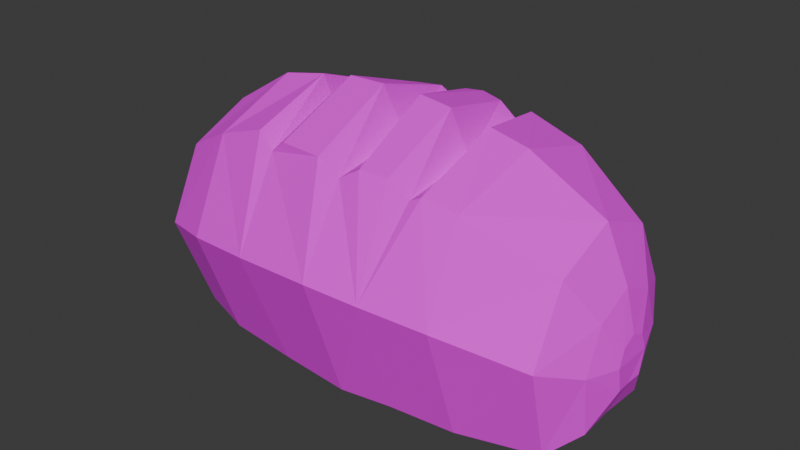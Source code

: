 # Source: bread.blend  (saved by Blender 4.2.66; exported with 4.5.12 LTS)
import bpy
from mathutils import Matrix  # noqa: F401  (used for matrix-valued properties, if any)

bpy.ops.wm.read_factory_settings(use_empty=True)
scene = bpy.context.scene
scene.name = 'Scene'

# ---- collections
col_bread = bpy.data.collections.new('Bread'); scene.collection.children.link(col_bread)

# ---- images (referenced by path relative to the original .blend; pixels are not part of the script)
import os
ASSET_DIR = os.environ.get("B2B_ASSET_DIR", "")  # directory of the original .blend (textures are referenced by path, not embedded)
HERE = os.path.dirname(os.path.abspath(__file__))  # packed textures are extracted next to this script under _unpacked/

def load_image(name, relpath, width, height, colorspace="sRGB"):
    """Load a texture the original file referenced (path relative to the .blend, or extracted next to this script)."""
    p = next((c for c in (os.path.join(HERE, relpath), os.path.join(ASSET_DIR, relpath)) if relpath and os.path.exists(c)), "")
    if p:
        img = bpy.data.images.load(p, check_existing=True)
        img.name = name
    else:  # same state as the original file: an image datablock whose file is absent (Cycles renders it pink)
        img = bpy.data.images.new(name, width, height)
        img.source = "FILE"
        img.filepath = "//" + (relpath or name)
    img.colorspace_settings.name = colorspace
    return img
img_palette_png = load_image('palette.png', 'palette.png', 1024, 1024, 'sRGB')

# ---- materials (node trees are filled in below, after node groups)
mat_palette = bpy.data.materials.new('Palette')

# ---- material node trees
mat_palette.use_nodes = True; mat_palette.node_tree.nodes.clear()
_N = mat_palette.node_tree.nodes; _L = mat_palette.node_tree.links
n0 = _N.new('ShaderNodeBsdfPrincipled'); n0.name = 'Principled BSDF'; n0.location = (10, 300)
n0.inputs[2].default_value = 1.0
n1 = _N.new('ShaderNodeOutputMaterial'); n1.name = 'Material Output'; n1.location = (300, 300)
n2 = _N.new('ShaderNodeTexImage'); n2.name = 'Image Texture'; n2.location = (-280, 280)
n2.image = img_palette_png
_L.new(n0.outputs[0], n1.inputs[0])
_L.new(n2.outputs[0], n0.inputs[0])
n1.is_active_output = True

# ---- world
world_world = bpy.data.worlds.new('World'); scene.world = world_world
world_world.use_nodes = True; world_world.node_tree.nodes.clear()
_N = world_world.node_tree.nodes; _L = world_world.node_tree.links
n0 = _N.new('ShaderNodeOutputWorld'); n0.name = 'World Output'; n0.location = (300, 300)
n1 = _N.new('ShaderNodeBackground'); n1.name = 'Background'; n1.location = (10, 300)
n1.inputs[0].default_value = (0.05088, 0.05088, 0.05088, 1.0)
_L.new(n1.outputs[0], n0.inputs[0])
n0.is_active_output = True
world_world.color = (0.05088, 0.05088, 0.05088)
world_world.sun_shadow_jitter_overblur = 0.0

# ---- meshes
me_sphere = bpy.data.meshes.new('Sphere')
me_sphere.from_pydata([(0.131, 2.787e-09, 0.01792), (0.07187, 0.0, 0.00115), (6.866e-09, 0.0, -0.0002275), (-0.093, 0.0, 0.001069), (-0.1468, 1.867e-09, 0.008692), (0.1333, -0.02538, 0.01967), (0.07187, -0.05488, 0.008198), (4.855e-09, -0.06349, 0.007797), (-0.093, -0.05488, 0.008499), (-0.1473, -0.03356, 0.0124), (0.1357, -0.03397, 0.059), (0.07187, -0.07876, 0.081), (0.0001558, -0.0904, 0.08752), (-0.093, -0.08121, 0.07983), (-0.1521, -0.04491, 0.06057), (0.1423, -0.009689, 0.04216), (0.1357, -0.02304, 0.08539), (0.07187, -0.05569, 0.1367), (0.0033, -0.06444, 0.1392), (-0.093, -0.05569, 0.1355), (-0.1521, -0.03046, 0.09546), (-0.161, 1.257e-09, 0.03277), (0.1357, 2.787e-09, 0.09632), (0.07371, 0.0, 0.1535), (0.003909, -0.0001914, 0.1659), (-0.09631, 0.0, 0.1554), (-0.1521, 1.867e-09, 0.1099), (0.03154, 0.0, -0.0002481), (0.03154, -0.05919, 0.008584), (0.03324, -0.08665, 0.08542), (0.03154, -0.06, 0.1457), (0.02513, -0.001046, 0.1637), (-0.0462, 0.0, -0.0003299), (-0.0462, -0.05919, 0.007411), (-0.05046, -0.08733, 0.08424), (-0.04744, -0.06165, 0.1391), (-0.04623, 0.0, 0.1651), (0.1333, 0.02538, 0.01967), (0.07187, 0.05488, 0.008198), (4.855e-09, 0.06349, 0.007797), (-0.093, 0.05488, 0.008499), (-0.1473, 0.03356, 0.0124), (0.1357, 0.03397, 0.059), (0.07187, 0.07876, 0.081), (0.0001558, 0.0904, 0.08752), (-0.093, 0.07876, 0.07983), (-0.1521, 0.04491, 0.06057), (0.1357, 0.02304, 0.08539), (0.07187, 0.05569, 0.1367), (-0.002013, 0.06574, 0.1478), (-0.093, 0.05569, 0.1355), (-0.1521, 0.03046, 0.09546), (0.03154, 0.05919, 0.008584), (0.03324, 0.08665, 0.08542), (0.03616, 0.05895, 0.1463), (-0.0462, 0.05919, 0.007411), (-0.05046, 0.08733, 0.08424), (-0.0462, 0.06, 0.1445), (0.01468, 0.05967, 0.1476), (0.05279, -0.06008, 0.142), (0.04994, 2.737e-10, 0.1588), (0.03714, -0.0004847, 0.1386), (0.02592, 0.06038, 0.1381), (0.04526, -0.06021, 0.1377), (-0.007027, -2.894e-10, 0.1404), (-0.01993, 0.06342, 0.139), (-0.01074, -0.06461, 0.1471), (-0.01367, 0.06423, 0.1469), (0.01532, -0.06278, 0.1467), (-0.02995, 0.06211, 0.1457), (-0.02204, 0.0, 0.1658), (-0.03759, -0.0627, 0.1471), (-0.0581, -0.05955, 0.1479), (-0.05784, -3.858e-10, 0.1413), (-0.06717, 0.0003906, 0.1613), (-0.0596, 0.05838, 0.1427), (-0.06808, 0.05799, 0.1361), (-0.07624, 0.05733, 0.1394), (0.1156, 1.47e-09, 0.004675), (0.1184, -0.04106, 0.008134), (0.1218, -0.06038, 0.06941), (0.1213, -0.0384, 0.1118), (0.1216, 1.47e-09, 0.1282), (0.1184, 0.04106, 0.008134), (0.1213, 0.06087, 0.06941), (0.1213, 0.0384, 0.1118), (0.1415, 3.042e-09, 0.04145), (0.1425, -0.01297, 0.0572), (0.1421, -0.008795, 0.06727), (0.1419, 3.036e-09, 0.07144), (0.1423, 0.009689, 0.04216), (0.1425, 0.01297, 0.0572), (0.1421, 0.008795, 0.06727), (-0.1276, 1.056e-09, 0.003709), (-0.1284, -0.0429, 0.008857), (-0.1358, -0.06244, 0.06821), (-0.1358, -0.04071, 0.1124), (-0.1368, 1.056e-09, 0.1298), (-0.1284, 0.0429, 0.008857), (-0.1358, 0.06244, 0.06821), (-0.1358, 0.04071, 0.1124), (-0.1613, -0.01498, 0.03442), (-0.1634, -0.02005, 0.05592), (-0.1634, -0.0136, 0.0715), (-0.1634, 1.257e-09, 0.07795), (-0.1613, 0.01498, 0.03442), (-0.1634, 0.02005, 0.05592), (-0.1634, 0.0136, 0.0715)], [], [(93, 3, 8, 94), (27, 1, 6, 28), (37, 42, 91, 90), (14, 20, 103, 102), (32, 2, 7, 33), (78, 0, 5, 79), (28, 6, 11, 29), (0, 37, 90, 86), (4, 9, 101, 21), (33, 7, 12, 34), (79, 5, 10, 80), (94, 8, 13, 95), (47, 22, 89, 92), (9, 14, 102, 101), (34, 12, 18, 66, 71, 35), (80, 10, 16, 81), (95, 13, 19, 96), (30, 29, 63), (26, 51, 107, 104), (35, 71, 36), (81, 16, 22, 82), (96, 19, 25, 97), (22, 16, 88, 89), (12, 29, 30, 68, 18), (7, 28, 29, 12), (2, 27, 28, 7), (19, 72, 74, 25), (13, 34, 35, 72, 19), (8, 33, 34, 13), (3, 32, 33, 8), (93, 98, 40, 3), (27, 52, 38, 1), (42, 47, 92, 91), (41, 4, 21, 105), (32, 55, 39, 2), (78, 83, 37, 0), (52, 53, 43, 38), (5, 0, 86, 15), (46, 41, 105, 106), (55, 56, 44, 39), (83, 84, 42, 37), (98, 99, 45, 40), (15, 86, 90, 91, 92, 89, 88, 87), (20, 26, 104, 103), (56, 57, 69, 65, 67, 49, 44), (84, 85, 47, 42), (99, 100, 50, 45), (53, 54, 48, 43), (51, 46, 106, 107), (57, 36, 70, 69), (85, 82, 22, 47), (100, 97, 25, 50), (54, 60, 23, 48), (10, 5, 15, 87), (49, 24, 31, 58), (49, 58, 44), (39, 44, 53, 52), (2, 39, 52, 27), (50, 25, 74, 77), (45, 50, 77, 76, 75, 57, 56), (40, 45, 56, 55), (3, 40, 55, 32), (58, 31, 61, 62), (31, 30, 63, 61), (60, 59, 17, 23), (65, 64, 24, 67), (44, 58, 62, 53), (59, 60, 61, 63), (29, 11, 59, 63), (11, 17, 59), (62, 54, 53), (60, 54, 62, 61), (64, 18, 68, 24), (69, 70, 64, 65), (67, 24, 49), (70, 66, 18, 64), (24, 68, 30, 31), (36, 71, 66, 70), (74, 35, 73), (73, 35, 36), (77, 74, 73, 76), (76, 73, 36, 75), (75, 36, 57), (35, 74, 72), (48, 23, 82, 85), (43, 48, 85, 84), (38, 43, 84, 83), (1, 38, 83, 78), (17, 81, 82, 23), (11, 80, 81, 17), (6, 79, 80, 11), (1, 78, 79, 6), (16, 10, 87, 88), (51, 26, 97, 100), (46, 51, 100, 99), (41, 46, 99, 98), (4, 41, 98, 93), (20, 96, 97, 26), (14, 95, 96, 20), (9, 94, 95, 14), (4, 93, 94, 9), (107, 106, 105, 21, 101, 102, 103, 104)])
_uv = me_sphere.uv_layers.new(name='UVMap')
_uv.uv.foreach_set('vector', [0.2109, 0.5807, 0.2109, 0.599, 0.1914, 0.599, 0.1914, 0.5807, 0.2109, 0.638, 0.2109, 0.651, 0.1914, 0.651, 0.1914, 0.638, 0.1914, 0.6771, 0.1719, 0.6771, 0.1719, 0.6771, 0.1914, 0.6771, 0.1719, 0.5729, 0.1523, 0.5729, 0.1523, 0.5729, 0.1719, 0.5729, 0.2109, 0.612, 0.2109, 0.625, 0.1914, 0.625, 0.1914, 0.612, 0.2109, 0.6721, 0.2109, 0.6771, 0.1914, 0.6771, 0.1914, 0.6721, 0.1914, 0.638, 0.1914, 0.651, 0.1719, 0.651, 0.1719, 0.638, 0.2109, 0.6771, 0.1914, 0.6771, 0.1914, 0.6771, 0.2109, 0.6771, 0.2109, 0.5729, 0.1914, 0.5729, 0.1914, 0.5729, 0.2109, 0.5729, 0.1914, 0.612, 0.1914, 0.625, 0.1719, 0.625, 0.1719, 0.612, 0.1914, 0.6721, 0.1914, 0.6771, 0.1719, 0.6771, 0.1719, 0.6721, 0.1914, 0.5807, 0.1914, 0.599, 0.1719, 0.599, 0.1719, 0.5807, 0.1523, 0.6771, 0.1328, 0.6771, 0.1328, 0.6771, 0.1523, 0.6771, 0.1914, 0.5729, 0.1719, 0.5729, 0.1719, 0.5729, 0.1914, 0.5729, 0.1719, 0.612, 0.1719, 0.625, 0.1523, 0.625, 0.1523, 0.6224, 0.1523, 0.6153, 0.1523, 0.612, 0.1719, 0.6721, 0.1719, 0.6771, 0.1523, 0.6771, 0.1523, 0.6721, 0.1719, 0.5807, 0.1719, 0.599, 0.1523, 0.599, 0.1523, 0.5807, 0.1523, 0.6406, 0.1719, 0.638, 0.1523, 0.6406, 0.1328, 0.5729, 0.1523, 0.5729, 0.1523, 0.5729, 0.1328, 0.5729, 0.08984, 0.6042, 0.08984, 0.6075, 0.07168, 0.6042, 0.1523, 0.6721, 0.1523, 0.6771, 0.1328, 0.6771, 0.1328, 0.6721, 0.1523, 0.5807, 0.1523, 0.599, 0.1328, 0.599, 0.1328, 0.5807, 0.1328, 0.6771, 0.1523, 0.6771, 0.1523, 0.6771, 0.1328, 0.6771, 0.1719, 0.625, 0.1719, 0.638, 0.1523, 0.638, 0.1523, 0.6317, 0.1523, 0.625, 0.1914, 0.625, 0.1914, 0.638, 0.1719, 0.638, 0.1719, 0.625, 0.2109, 0.625, 0.2109, 0.638, 0.1914, 0.638, 0.1914, 0.625, 0.1523, 0.599, 0.1523, 0.6083, 0.1328, 0.6062, 0.1328, 0.599, 0.1719, 0.599, 0.1719, 0.612, 0.1523, 0.612, 0.1523, 0.6083, 0.1523, 0.599, 0.1914, 0.599, 0.1914, 0.612, 0.1719, 0.612, 0.1719, 0.599, 0.2109, 0.599, 0.2109, 0.612, 0.1914, 0.612, 0.1914, 0.599, 0.2109, 0.5807, 0.1914, 0.5807, 0.1914, 0.599, 0.2109, 0.599, 0.2109, 0.638, 0.1914, 0.638, 0.1914, 0.651, 0.2109, 0.651, 0.1719, 0.6771, 0.1523, 0.6771, 0.1523, 0.6771, 0.1719, 0.6771, 0.1914, 0.5729, 0.2109, 0.5729, 0.2109, 0.5729, 0.1914, 0.5729, 0.2109, 0.612, 0.1914, 0.612, 0.1914, 0.625, 0.2109, 0.625, 0.2109, 0.6721, 0.1914, 0.6721, 0.1914, 0.6771, 0.2109, 0.6771, 0.1914, 0.638, 0.1719, 0.638, 0.1719, 0.651, 0.1914, 0.651, 0.1914, 0.6771, 0.2109, 0.6771, 0.2109, 0.6771, 0.1914, 0.6771, 0.1719, 0.5729, 0.1914, 0.5729, 0.1914, 0.5729, 0.1719, 0.5729, 0.1914, 0.612, 0.1719, 0.612, 0.1719, 0.625, 0.1914, 0.625, 0.1914, 0.6721, 0.1719, 0.6721, 0.1719, 0.6771, 0.1914, 0.6771, 0.1914, 0.5807, 0.1719, 0.5807, 0.1719, 0.599, 0.1914, 0.599, 0.1914, 0.6771, 0.2109, 0.6771, 0.1914, 0.6771, 0.1719, 0.6771, 0.1523, 0.6771, 0.1328, 0.6771, 0.1523, 0.6771, 0.1719, 0.6771, 0.1523, 0.5729, 0.1328, 0.5729, 0.1328, 0.5729, 0.1523, 0.5729, 0.1719, 0.612, 0.1523, 0.612, 0.1523, 0.6168, 0.1523, 0.6197, 0.1523, 0.6216, 0.1523, 0.625, 0.1719, 0.625, 0.1719, 0.6721, 0.1523, 0.6721, 0.1523, 0.6771, 0.1719, 0.6771, 0.1719, 0.5807, 0.1523, 0.5807, 0.1523, 0.599, 0.1719, 0.599, 0.1719, 0.638, 0.1523, 0.638, 0.1523, 0.651, 0.1719, 0.651, 0.1523, 0.5729, 0.1719, 0.5729, 0.1719, 0.5729, 0.1523, 0.5729, 0.1523, 0.612, 0.1328, 0.612, 0.1328, 0.6189, 0.1523, 0.6168, 0.1523, 0.6721, 0.1328, 0.6721, 0.1328, 0.6771, 0.1523, 0.6771, 0.1523, 0.5807, 0.1328, 0.5807, 0.1328, 0.599, 0.1523, 0.599, 0.1523, 0.638, 0.1328, 0.6399, 0.1328, 0.651, 0.1523, 0.651, 0.1719, 0.6771, 0.1914, 0.6771, 0.1914, 0.6771, 0.1719, 0.6771, 0.1523, 0.625, 0.1328, 0.6274, 0.1328, 0.638, 0.1523, 0.6361, 0.1523, 0.625, 0.1523, 0.6361, 0.1719, 0.625, 0.1914, 0.625, 0.1719, 0.625, 0.1719, 0.638, 0.1914, 0.638, 0.2109, 0.625, 0.1914, 0.625, 0.1914, 0.638, 0.2109, 0.638, 0.1523, 0.599, 0.1328, 0.599, 0.1328, 0.6062, 0.1523, 0.6028, 0.1719, 0.599, 0.1523, 0.599, 0.1523, 0.6028, 0.1523, 0.6059, 0.1523, 0.6093, 0.1523, 0.612, 0.1719, 0.612, 0.1914, 0.599, 0.1719, 0.599, 0.1719, 0.612, 0.1914, 0.612, 0.2109, 0.599, 0.1914, 0.599, 0.1914, 0.612, 0.2109, 0.612, 0.06206, 0.597, 0.04253, 0.599, 0.04253, 0.599, 0.06206, 0.597, 0.04253, 0.599, 0.06206, 0.6015, 0.06206, 0.6015, 0.04253, 0.599, 0.1328, 0.6399, 0.1523, 0.6428, 0.1523, 0.651, 0.1328, 0.651, 0.08463, 0.6119, 0.0651, 0.6153, 0.06451, 0.6175, 0.08463, 0.6138, 0.1719, 0.625, 0.1523, 0.6361, 0.1523, 0.6361, 0.1719, 0.638, 0.06206, 0.6037, 0.04253, 0.6008, 0.04253, 0.6008, 0.06206, 0.6037, 0.1719, 0.638, 0.1719, 0.651, 0.1523, 0.6428, 0.1523, 0.6428, 0.1719, 0.651, 0.1523, 0.651, 0.1523, 0.6428, 0.1523, 0.638, 0.1523, 0.638, 0.1719, 0.638, 0.04253, 0.6008, 0.06206, 0.599, 0.05339, 0.599, 0.04253, 0.6008, 0.07388, 0.6172, 0.08463, 0.6201, 0.08463, 0.6239, 0.06451, 0.6175, 0.08463, 0.609, 0.06536, 0.6119, 0.0651, 0.6153, 0.08463, 0.6119, 0.1523, 0.6216, 0.1328, 0.6274, 0.1523, 0.625, 0.06536, 0.6119, 0.08463, 0.6146, 0.08463, 0.6172, 0.0651, 0.6153, 0.1328, 0.6274, 0.1523, 0.6317, 0.1523, 0.638, 0.1328, 0.638, 0.1342, 0.612, 0.1523, 0.6153, 0.1523, 0.6224, 0.1328, 0.6189, 0.02517, 0.6335, 0.0447, 0.6393, 0.02517, 0.6362, 0.07031, 0.6011, 0.08984, 0.6042, 0.07031, 0.6039, 0.09, 0.5953, 0.07031, 0.5984, 0.07031, 0.6011, 0.08984, 0.5981, 0.08984, 0.5981, 0.07031, 0.6011, 0.07031, 0.6039, 0.08993, 0.6015, 0.1523, 0.6093, 0.1328, 0.612, 0.1523, 0.612, 0.0447, 0.6393, 0.02517, 0.6335, 0.1003, 0.6278, 0.1523, 0.651, 0.1328, 0.651, 0.1328, 0.6721, 0.1523, 0.6721, 0.1719, 0.651, 0.1523, 0.651, 0.1523, 0.6721, 0.1719, 0.6721, 0.1914, 0.651, 0.1719, 0.651, 0.1719, 0.6721, 0.1914, 0.6721, 0.2109, 0.651, 0.1914, 0.651, 0.1914, 0.6721, 0.2109, 0.6721, 0.1523, 0.651, 0.1523, 0.6721, 0.1328, 0.6721, 0.1328, 0.651, 0.1719, 0.651, 0.1719, 0.6721, 0.1523, 0.6721, 0.1523, 0.651, 0.1914, 0.651, 0.1914, 0.6721, 0.1719, 0.6721, 0.1719, 0.651, 0.2109, 0.651, 0.2109, 0.6721, 0.1914, 0.6721, 0.1914, 0.651, 0.1523, 0.6771, 0.1719, 0.6771, 0.1719, 0.6771, 0.1523, 0.6771, 0.1523, 0.5729, 0.1328, 0.5729, 0.1328, 0.5807, 0.1523, 0.5807, 0.1719, 0.5729, 0.1523, 0.5729, 0.1523, 0.5807, 0.1719, 0.5807, 0.1914, 0.5729, 0.1719, 0.5729, 0.1719, 0.5807, 0.1914, 0.5807, 0.2109, 0.5729, 0.1914, 0.5729, 0.1914, 0.5807, 0.2109, 0.5807, 0.1523, 0.5729, 0.1523, 0.5807, 0.1328, 0.5807, 0.1328, 0.5729, 0.1719, 0.5729, 0.1719, 0.5807, 0.1523, 0.5807, 0.1523, 0.5729, 0.1914, 0.5729, 0.1914, 0.5807, 0.1719, 0.5807, 0.1719, 0.5729, 0.2109, 0.5729, 0.2109, 0.5807, 0.1914, 0.5807, 0.1914, 0.5729, 0.1523, 0.5729, 0.1719, 0.5729, 0.1914, 0.5729, 0.2109, 0.5729, 0.1914, 0.5729, 0.1719, 0.5729, 0.1523, 0.5729, 0.1328, 0.5729])
me_sphere.materials.append(mat_palette)
me_sphere.update()

# ---- objects
ob_sphere = bpy.data.objects.new('Sphere', me_sphere)

# ---- transforms, parenting, visibility, modifiers, constraints
ob_sphere.location = (0.0, 0.0, 0.0)

# ---- collection membership
col_bread.objects.link(ob_sphere)

# ---- scene / render settings (as saved in the file)
scene.frame_start = 1; scene.frame_end = 250; scene.frame_set(1)
scene.render.engine = 'BLENDER_EEVEE_NEXT'
bpy.context.view_layer.update()

# ---- added for rendering (the .blend has no active camera and no usable light): camera, sun
cam_auto = bpy.data.cameras.new('AutoCamera')
cam_auto.lens = 50.0
cam_auto.sensor_width = 36.0
cam_auto.clip_end = 1000.0
ob_auto_camera = bpy.data.objects.new('AutoCamera', cam_auto)
scene.collection.objects.link(ob_auto_camera)
ob_auto_camera.location = (0.352597, -0.435659, 0.373248)
ob_auto_camera.rotation_euler = (1.09748, -7.21219e-08, 0.694738)
scene.camera = ob_auto_camera
light_auto_sun = bpy.data.lights.new('AutoSun', 'SUN')
light_auto_sun.energy = 3.0
light_auto_sun.angle = 0.0523599
ob_auto_sun = bpy.data.objects.new('AutoSun', light_auto_sun)
scene.collection.objects.link(ob_auto_sun)
ob_auto_sun.rotation_euler = (0.872665, 0.174533, 0.523599)
bpy.context.view_layer.update()
